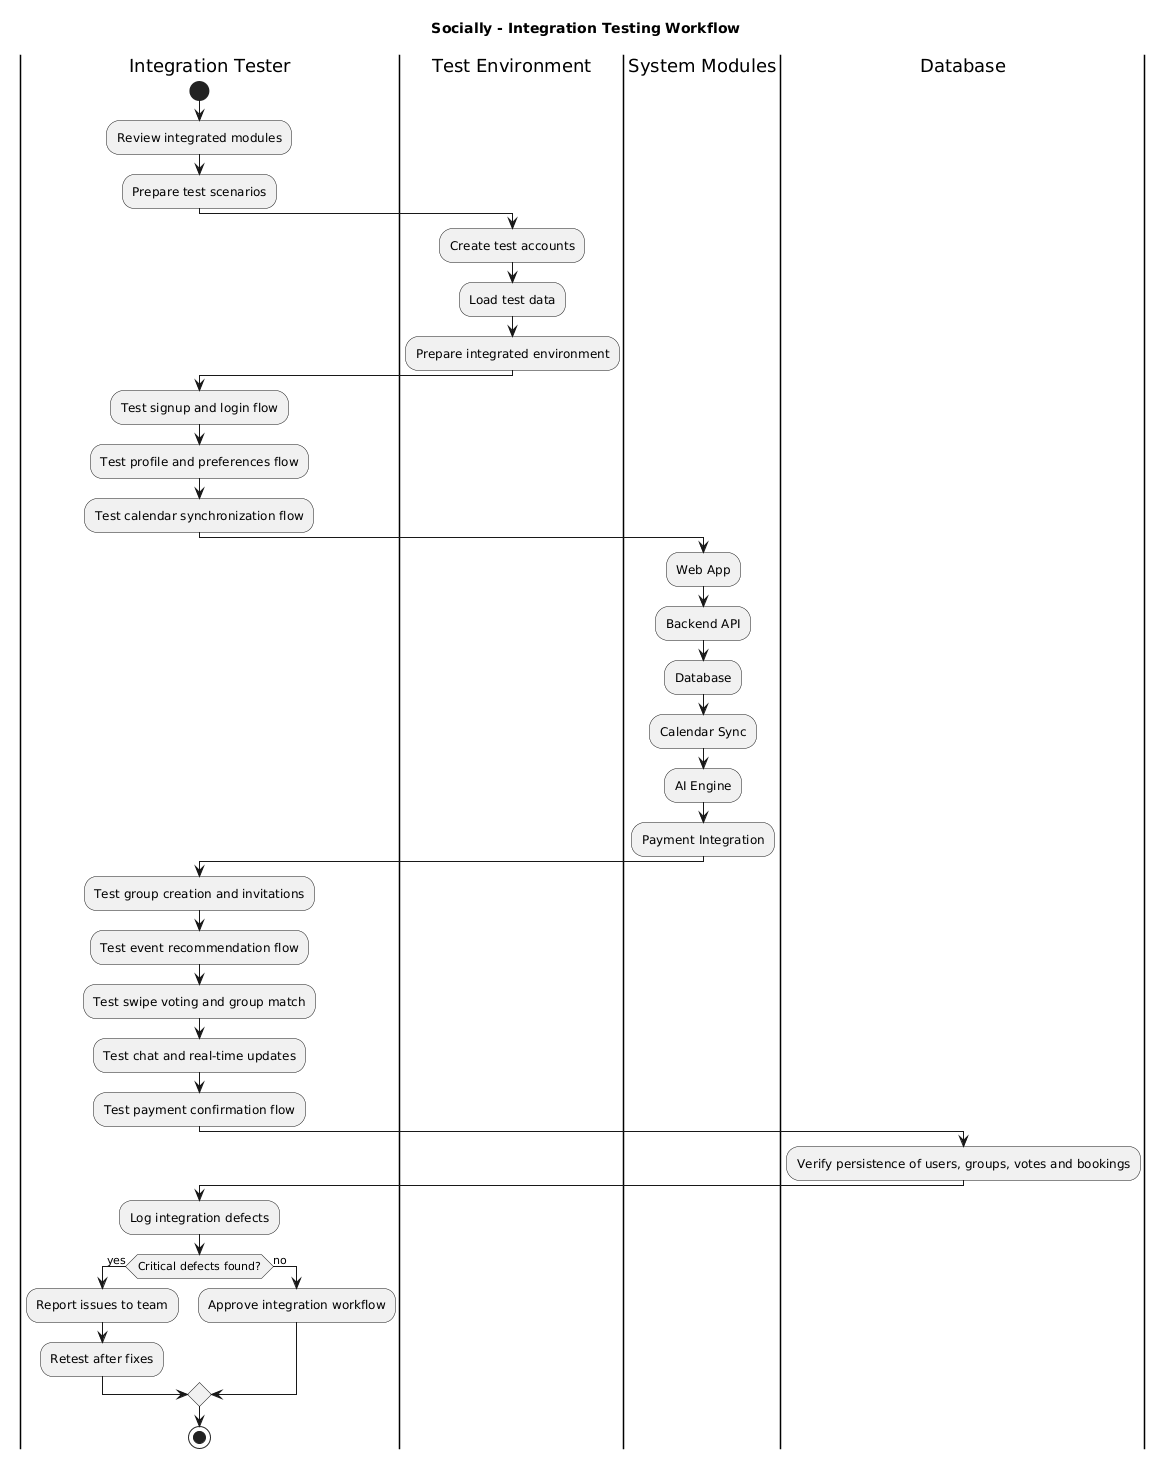

The diagram above was rendered by PlantUML. Its source (embedded in the PNG):
@startuml
title Socially - Integration Testing Workflow

|Integration Tester|
start
:Review integrated modules;
:Prepare test scenarios;

|Test Environment|
:Create test accounts;
:Load test data;
:Prepare integrated environment;

|Integration Tester|
:Test signup and login flow;
:Test profile and preferences flow;
:Test calendar synchronization flow;

|System Modules|
:Web App;
:Backend API;
:Database;
:Calendar Sync;
:AI Engine;
:Payment Integration;

|Integration Tester|
:Test group creation and invitations;
:Test event recommendation flow;
:Test swipe voting and group match;
:Test chat and real-time updates;
:Test payment confirmation flow;

|Database|
:Verify persistence of users, groups, votes and bookings;

|Integration Tester|
:Log integration defects;
if (Critical defects found?) then (yes)
  :Report issues to team;
  :Retest after fixes;
else (no)
  :Approve integration workflow;
endif

stop
@enduml